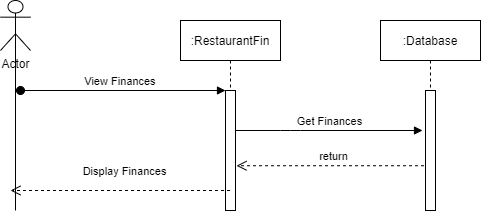

The diagram above was exported from draw.io. Its source (the exported page's mxGraphModel, read from the mxfile embedded in the PNG):
<mxGraphModel dx="1102" dy="582" grid="1" gridSize="10" guides="1" tooltips="1" connect="1" arrows="1" fold="1" page="1" pageScale="1" pageWidth="850" pageHeight="1100" math="0" shadow="0">
  <root>
    <mxCell id="0" />
    <mxCell id="1" parent="0" />
    <mxCell id="3nuBFxr9cyL0pnOWT2aG-1" value=":RestaurantFin" style="shape=umlLifeline;perimeter=lifelinePerimeter;container=1;collapsible=0;recursiveResize=0;rounded=0;shadow=0;strokeWidth=1;" parent="1" vertex="1">
      <mxGeometry x="360" y="90" width="100" height="190" as="geometry" />
    </mxCell>
    <mxCell id="3nuBFxr9cyL0pnOWT2aG-2" value="" style="points=[];perimeter=orthogonalPerimeter;rounded=0;shadow=0;strokeWidth=1;" parent="3nuBFxr9cyL0pnOWT2aG-1" vertex="1">
      <mxGeometry x="45" y="70" width="10" height="120" as="geometry" />
    </mxCell>
    <mxCell id="3nuBFxr9cyL0pnOWT2aG-3" value="View Finances  " style="verticalAlign=bottom;startArrow=oval;endArrow=block;startSize=8;shadow=0;strokeWidth=1;" parent="3nuBFxr9cyL0pnOWT2aG-1" target="3nuBFxr9cyL0pnOWT2aG-2" edge="1">
      <mxGeometry relative="1" as="geometry">
        <mxPoint x="-160" y="70" as="sourcePoint" />
      </mxGeometry>
    </mxCell>
    <mxCell id="3nuBFxr9cyL0pnOWT2aG-5" value=":Database" style="shape=umlLifeline;perimeter=lifelinePerimeter;container=1;collapsible=0;recursiveResize=0;rounded=0;shadow=0;strokeWidth=1;" parent="1" vertex="1">
      <mxGeometry x="560" y="90" width="100" height="180" as="geometry" />
    </mxCell>
    <mxCell id="fWVsyjua1GjmxcJcxAlc-1" value="Actor" style="shape=umlActor;verticalLabelPosition=bottom;verticalAlign=top;html=1;outlineConnect=0;" vertex="1" parent="1">
      <mxGeometry x="180" y="70" width="30" height="50" as="geometry" />
    </mxCell>
    <mxCell id="fWVsyjua1GjmxcJcxAlc-5" value="" style="endArrow=none;html=1;entryX=0.5;entryY=0.5;entryDx=0;entryDy=0;entryPerimeter=0;" edge="1" parent="1" target="fWVsyjua1GjmxcJcxAlc-1">
      <mxGeometry width="50" height="50" relative="1" as="geometry">
        <mxPoint x="195" y="280" as="sourcePoint" />
        <mxPoint x="190" y="190" as="targetPoint" />
      </mxGeometry>
    </mxCell>
    <mxCell id="fWVsyjua1GjmxcJcxAlc-6" value="Get Finances" style="html=1;verticalAlign=bottom;endArrow=block;" edge="1" parent="1" source="3nuBFxr9cyL0pnOWT2aG-2">
      <mxGeometry width="80" relative="1" as="geometry">
        <mxPoint x="450" y="180" as="sourcePoint" />
        <mxPoint x="602" y="200" as="targetPoint" />
        <Array as="points">
          <mxPoint x="470" y="200" />
        </Array>
      </mxGeometry>
    </mxCell>
    <mxCell id="fWVsyjua1GjmxcJcxAlc-7" value="return" style="html=1;verticalAlign=bottom;endArrow=open;dashed=1;endSize=8;entryX=1.1;entryY=0.627;entryDx=0;entryDy=0;entryPerimeter=0;" edge="1" parent="1" source="3nuBFxr9cyL0pnOWT2aG-5" target="3nuBFxr9cyL0pnOWT2aG-2">
      <mxGeometry relative="1" as="geometry">
        <mxPoint x="560" y="220" as="sourcePoint" />
        <mxPoint x="480" y="220" as="targetPoint" />
      </mxGeometry>
    </mxCell>
    <mxCell id="fWVsyjua1GjmxcJcxAlc-8" value="Display Finances" style="html=1;verticalAlign=bottom;endArrow=open;dashed=1;endSize=8;" edge="1" parent="1" source="3nuBFxr9cyL0pnOWT2aG-1">
      <mxGeometry x="-0.0378" y="-10" relative="1" as="geometry">
        <mxPoint x="370" y="260" as="sourcePoint" />
        <mxPoint x="190" y="260" as="targetPoint" />
        <Array as="points" />
        <mxPoint as="offset" />
      </mxGeometry>
    </mxCell>
    <mxCell id="3nuBFxr9cyL0pnOWT2aG-6" value="" style="points=[];perimeter=orthogonalPerimeter;rounded=0;shadow=0;strokeWidth=1;" parent="1" vertex="1">
      <mxGeometry x="605" y="160" width="10" height="120" as="geometry" />
    </mxCell>
  </root>
</mxGraphModel>